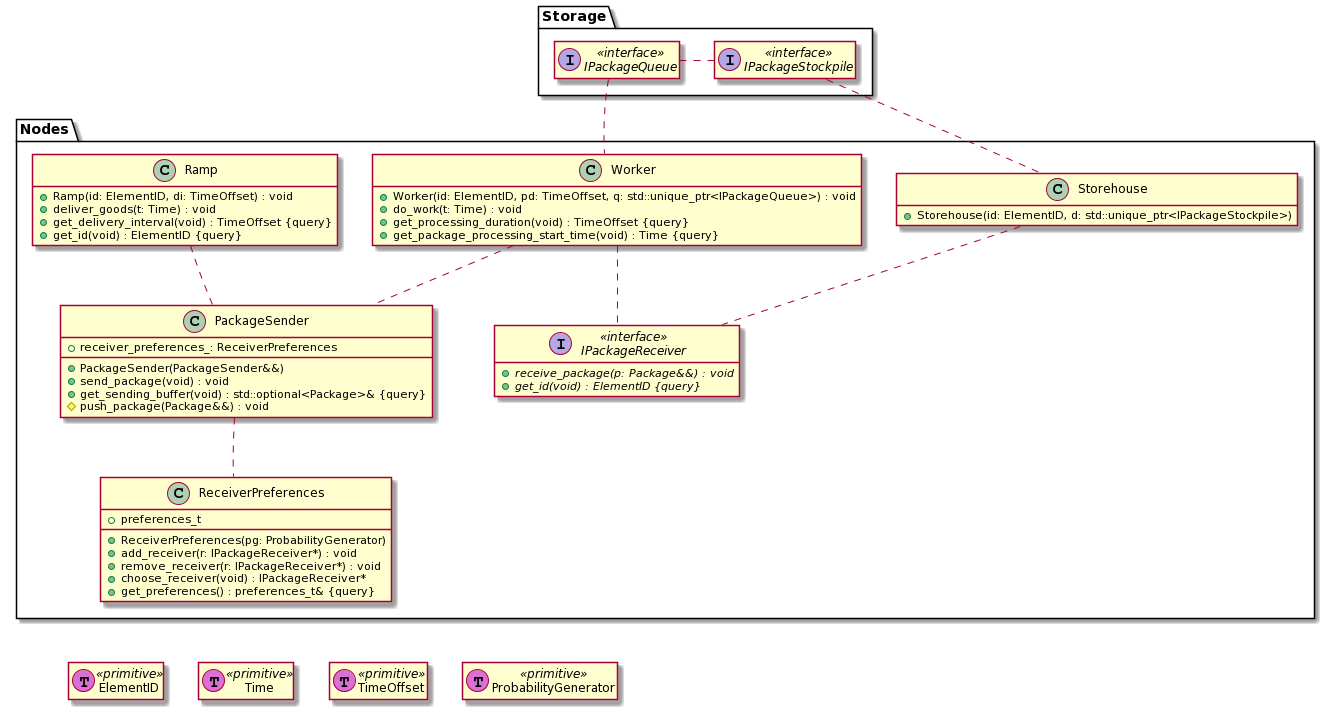

The diagram above was rendered by PlantUML. Its source (embedded in the PNG):
@startuml
' TODO

' --------

' ==== < CONFIGURATION > ====

hide empty members
hide <<function>> circle

' ==== END of < CONFIGURATION > ====

package "Storage" {

	interface IPackageStockpile <<interface>> {
	} 

	interface IPackageQueue <<interface>> {
	} 
	IPackageQueue . IPackageStockpile

}
' == END of package "Storage"


package "Nodes" {

	interface IPackageReceiver <<interface>> {
		+ {abstract} receive_package(p: Package&&) : void
'		+ {abstract} get_receiver_type(void) : ReceiverType {query}
		+ {abstract} get_id(void) : ElementID {query}
	}

'	enum ReceiverType <<enumeration>> {
'	}
'	IPackageReceiver .. ReceiverType


	class ReceiverPreferences {
		+ preferences_t
		+ ReceiverPreferences(pg: ProbabilityGenerator)
		+ add_receiver(r: IPackageReceiver*) : void
		+ remove_receiver(r: IPackageReceiver*) : void
		+ choose_receiver(void) : IPackageReceiver*
		+ get_preferences() : preferences_t& {query}
	}


	class PackageSender {
		+ PackageSender(PackageSender&&)
		+ receiver_preferences_: ReceiverPreferences
		+ send_package(void) : void
		+ get_sending_buffer(void) : std::optional<Package>& {query}
		# push_package(Package&&) : void
	}

	PackageSender .. ReceiverPreferences

	class Ramp {
		+ Ramp(id: ElementID, di: TimeOffset) : void
		+ deliver_goods(t: Time) : void
		+ get_delivery_interval(void) : TimeOffset {query}
		+ get_id(void) : ElementID {query}
	}

	Ramp .. PackageSender


	class Worker {
		+ Worker(id: ElementID, pd: TimeOffset, q: std::unique_ptr<IPackageQueue>) : void
		+ do_work(t: Time) : void
		+ get_processing_duration(void) : TimeOffset {query}
		+ get_package_processing_start_time(void) : Time {query}
	}

	Worker .. PackageSender
	Worker .. IPackageReceiver
	IPackageQueue .. Worker

	class Storehouse {
		+ Storehouse(id: ElementID, d: std::unique_ptr<IPackageStockpile>)
	}

	Storehouse .. IPackageReceiver
	IPackageStockpile .. Storehouse

	Ramp -[hidden] Worker
	Worker -[hidden] Storehouse

	' == POSITIONING ==
	PackageSender -[hidden]> IPackageReceiver
	Ramp ..[hidden] PackageSender
	ReceiverPreferences -[hidden]- PackageSender

	IPackageQueue -[hidden]- Worker


	' == END of POSITIONING ==
}
' == END of package "Nodes"


' .. HELPERS ----

' .. DATA TYPES --
together {
	class Time << (T,orchid) primitive>>
	class TimeOffset << (T,orchid) primitive>>
	class ElementID << (T,orchid) primitive>>
	class ProbabilityGenerator << (T,orchid) primitive>>

	ElementID -[hidden] Time
	Time -[hidden] TimeOffset
	TimeOffset -[hidden] ProbabilityGenerator
}

' == END of together


' ==== < POSITIONING > ====

'ReceiverPreferences <-[hidden]- IPackageStockpile

'IPackageStockpile -[hidden]-> Storehouse

ReceiverPreferences -[hidden]- Time

' ==== END of < POSITIONING > ====
@enduml